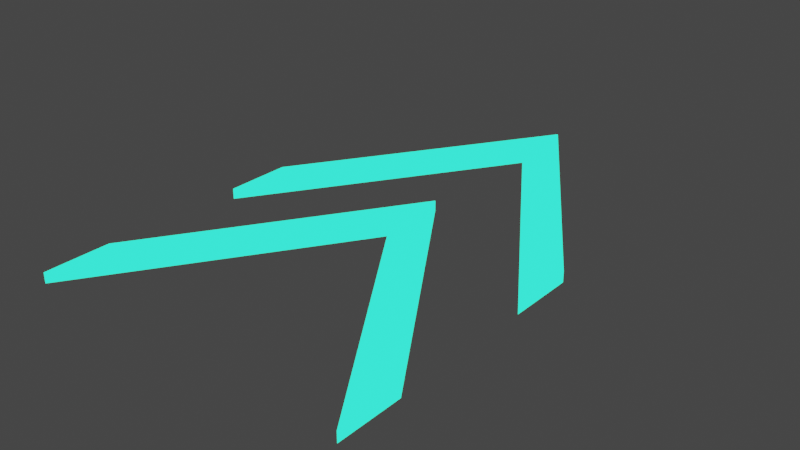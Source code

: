 # Source: turn_arrow.blend  (saved by Blender 2.93.21; exported with 4.5.12 LTS)
import bpy
from mathutils import Matrix  # noqa: F401  (used for matrix-valued properties, if any)

bpy.ops.wm.read_factory_settings(use_empty=True)
scene = bpy.context.scene
scene.name = 'Scene'

# ---- collections
col_collection = bpy.data.collections.new('Collection'); scene.collection.children.link(col_collection)

# ---- materials (node trees are filled in below, after node groups)
mat_material_001 = bpy.data.materials.new('Material.001')
mat_material_001.use_transparent_shadow = False

# ---- material node trees
mat_material_001.use_nodes = True; mat_material_001.node_tree.nodes.clear()
_N = mat_material_001.node_tree.nodes; _L = mat_material_001.node_tree.links
n0 = _N.new('ShaderNodeOutputMaterial'); n0.name = 'Material Output'; n0.location = (300, 300)
n1 = _N.new('ShaderNodeEmission'); n1.name = 'Emission'; n1.location = (10, 300)
n1.inputs[0].default_value = (0.01521, 0.855, 0.4851, 1.0)
n1.inputs[1].default_value = 2.5
_L.new(n1.outputs[0], n0.inputs[0])
n0.is_active_output = True

# ---- world
world_world = bpy.data.worlds.new('World'); scene.world = world_world
world_world.use_nodes = True; world_world.node_tree.nodes.clear()
_N = world_world.node_tree.nodes; _L = world_world.node_tree.links
n0 = _N.new('ShaderNodeOutputWorld'); n0.name = 'World Output'; n0.location = (300, 300)
n1 = _N.new('ShaderNodeBackground'); n1.name = 'Background'; n1.location = (10, 300)
n1.inputs[0].default_value = (0.05088, 0.05088, 0.05088, 1.0)
_L.new(n1.outputs[0], n0.inputs[0])
n0.is_active_output = True
world_world.color = (0.05088, 0.05088, 0.05088)
world_world.use_sun_shadow = False
world_world.sun_shadow_jitter_overblur = 0.0

# ---- meshes
me_plane = bpy.data.meshes.new('Plane')
me_plane.from_pydata([(-1.0, -1.0, 0.0), (1.0, -1.0, 0.0), (-1.0, 1.0, 0.0), (1.0, 1.0, 0.0), (0.0, 6.54, 0.0), (0.0, 8.54, 0.0), (-1.0, 1.0, 0.0), (-1.0, -1.0, 0.0), (0.0, 6.54, 0.0), (1.0, -1.0, 0.0), (1.0, 1.0, 0.0), (0.0, 8.54, 0.0), (-1.0, 1.0, 0.3176), (-1.0, -1.0, 0.3176), (0.0, 6.54, 0.3176), (1.0, -1.0, 0.3176), (1.0, 1.0, 0.3176), (0.0, 8.54, 0.3176)], [], [(4, 5, 3, 1), (0, 2, 5, 4), (11, 6, 12, 17), (10, 11, 17, 16), (5, 2, 6, 11), (4, 1, 9, 8), (0, 4, 8, 7), (1, 3, 10, 9), (2, 0, 7, 6), (3, 5, 11, 10), (14, 15, 16, 17), (13, 14, 17, 12), (8, 9, 15, 14), (7, 8, 14, 13), (9, 10, 16, 15), (6, 7, 13, 12)])
_uv = me_plane.uv_layers.new(name='UVMap')
_uv.uv.foreach_set('vector', [0.5, 0.0, 0.5, 1.0, 1.0, 1.0, 1.0, 0.0, 0.0, 0.0, 0.0, 1.0, 0.5, 1.0, 0.5, 0.0, 0.5, 1.0, 0.0, 1.0, 0.0, 1.0, 0.5, 1.0, 1.0, 1.0, 0.5, 1.0, 0.5, 1.0, 1.0, 1.0, 0.5, 1.0, 0.0, 1.0, 0.0, 1.0, 0.5, 1.0, 0.5, 0.0, 1.0, 0.0, 1.0, 0.0, 0.5, 0.0, 0.0, 0.0, 0.5, 0.0, 0.5, 0.0, 0.0, 0.0, 1.0, 0.0, 1.0, 1.0, 1.0, 1.0, 1.0, 0.0, 0.0, 1.0, 0.0, 0.0, 0.0, 0.0, 0.0, 1.0, 1.0, 1.0, 0.5, 1.0, 0.5, 1.0, 1.0, 1.0, 0.5, 0.0, 1.0, 0.0, 1.0, 1.0, 0.5, 1.0, 0.0, 0.0, 0.5, 0.0, 0.5, 1.0, 0.0, 1.0, 0.5, 0.0, 1.0, 0.0, 1.0, 0.0, 0.5, 0.0, 0.0, 0.0, 0.5, 0.0, 0.5, 0.0, 0.0, 0.0, 1.0, 0.0, 1.0, 1.0, 1.0, 1.0, 1.0, 0.0, 0.0, 1.0, 0.0, 0.0, 0.0, 0.0, 0.0, 1.0])
me_plane.materials.append(mat_material_001)
me_plane.use_remesh_fix_poles = True
me_plane.use_remesh_preserve_attributes = False
me_plane.update()
me_plane_001 = bpy.data.meshes.new('Plane.001')
me_plane_001.from_pydata([(-1.0, -1.0, 0.0), (1.0, -1.0, 0.0), (-1.0, 1.0, 0.0), (1.0, 1.0, 0.0), (0.0, 6.54, 0.0), (0.0, 8.54, 0.0), (-1.0, 1.0, 0.3176), (-1.0, -1.0, 0.3176), (0.0, 6.54, 0.3176), (1.0, -1.0, 0.3176), (1.0, 1.0, 0.3176), (0.0, 8.54, 0.3176)], [], [(4, 5, 3, 1), (0, 2, 5, 4), (8, 9, 10, 11), (7, 8, 11, 6), (4, 1, 9, 8), (0, 4, 8, 7), (1, 3, 10, 9), (2, 0, 7, 6), (3, 5, 11, 10), (5, 2, 6, 11)])
_uv = me_plane_001.uv_layers.new(name='UVMap')
_uv.uv.foreach_set('vector', [0.5, 0.0, 0.5, 1.0, 1.0, 1.0, 1.0, 0.0, 0.0, 0.0, 0.0, 1.0, 0.5, 1.0, 0.5, 0.0, 0.5, 0.0, 1.0, 0.0, 1.0, 1.0, 0.5, 1.0, 0.0, 0.0, 0.5, 0.0, 0.5, 1.0, 0.0, 1.0, 0.5, 0.0, 1.0, 0.0, 1.0, 0.0, 0.5, 0.0, 0.0, 0.0, 0.5, 0.0, 0.5, 0.0, 0.0, 0.0, 1.0, 0.0, 1.0, 1.0, 1.0, 1.0, 1.0, 0.0, 0.0, 1.0, 0.0, 0.0, 0.0, 0.0, 0.0, 1.0, 1.0, 1.0, 0.5, 1.0, 0.5, 1.0, 1.0, 1.0, 0.5, 1.0, 0.0, 1.0, 0.0, 1.0, 0.5, 1.0])
me_plane_001.materials.append(mat_material_001)
me_plane_001.use_remesh_fix_poles = True
me_plane_001.use_remesh_preserve_attributes = False
me_plane_001.update()

# ---- objects
ob_plane = bpy.data.objects.new('Plane', me_plane)
ob_plane_001 = bpy.data.objects.new('Plane.001', me_plane_001)

# ---- transforms, parenting, visibility, modifiers, constraints
ob_plane.location = (0.0, -2.232, 0.0)
ob_plane.scale = (1.574, 0.3148, 0.3148)
ob_plane_001.location = (0.0, -0.2163, 0.0)
ob_plane_001.scale = (1.574, 0.3148, 0.3148)

# ---- collection membership
col_collection.objects.link(ob_plane)
col_collection.objects.link(ob_plane_001)

# ---- scene / render settings (as saved in the file)
scene.frame_start = 1; scene.frame_end = 250; scene.frame_set(1)
scene.render.engine = 'BLENDER_EEVEE_NEXT'
scene.cycles.use_denoising = False
scene.cycles.samples = 128
scene.cycles.sampling_pattern = 'TABULATED_SOBOL'
scene.cycles.use_adaptive_sampling = False
scene.cycles.use_light_tree = False
scene.view_settings.view_transform = 'Filmic'
bpy.context.view_layer.update()

# ---- added for rendering (the .blend has no active camera): camera
cam_auto = bpy.data.cameras.new('AutoCamera')
cam_auto.lens = 50.0
cam_auto.sensor_width = 36.0
cam_auto.clip_end = 1000.0
ob_auto_camera = bpy.data.objects.new('AutoCamera', cam_auto)
scene.collection.objects.link(ob_auto_camera)
ob_auto_camera.location = (5.48263, -6.61641, 4.43611)
ob_auto_camera.rotation_euler = (1.09748, -7.21219e-08, 0.694738)
scene.camera = ob_auto_camera
bpy.context.view_layer.update()
